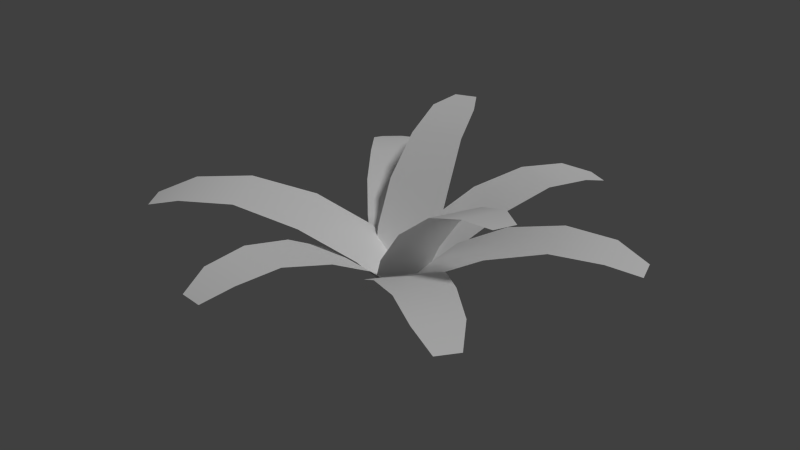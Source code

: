 # Source: fernflat.blend  (saved by Blender 2.73.0; exported with 4.5.12 LTS)
import bpy
from mathutils import Matrix  # noqa: F401  (used for matrix-valued properties, if any)

bpy.ops.wm.read_factory_settings(use_empty=True)
scene = bpy.context.scene
scene.name = 'Scene'

# ---- collections
col_collection_1 = bpy.data.collections.new('Collection 1'); scene.collection.children.link(col_collection_1)

# ---- materials (node trees are filled in below, after node groups)
mat_fernflat = bpy.data.materials.new('fernflat')
mat_fernflat.alpha_threshold = 0.0
mat_fernflat.use_transparent_shadow = False
mat_fernflat.diffuse_color = (1.0, 1.0, 1.0, 1.0)
mat_fernflat.roughness = 0.5
mat_fernflat.specular_intensity = 0.0
mat_fernflat.line_color = (0.0, 0.0, 0.0, 0.2)

# ---- material node trees

# ---- world
world_world = bpy.data.worlds.new('World'); scene.world = world_world
world_world.color = (0.05088, 0.05088, 0.05088)
world_world.use_sun_shadow = False
world_world.sun_shadow_jitter_overblur = 0.0
world_world.cycles.sampling_method = 'MANUAL'
world_world.cycles.sample_map_resolution = 256

# ---- lights
light_sun = bpy.data.lights.new('Sun', 'SUN')
light_sun.transmission_factor = 0.0
light_sun.angle = 0.1993
light_sun.energy = 1.0
light_sun.shadow_buffer_clip_start = 0.5
light_sun.shadow_soft_size = 0.1
light_sun.shadow_cascade_max_distance = 1000.0
light_sun.cycles.use_multiple_importance_sampling = False

# ---- meshes
me_plane = bpy.data.meshes.new('Plane')
me_plane.from_pydata([(0.1865, -0.09321, 0.0503), (0.3321, -0.04895, 0.1331), (0.1234, 0.1145, 0.0503), (0.269, 0.1588, 0.1331), (0.07403, -0.1145, -0.05262), (0.01807, 0.06963, -0.05262), (0.4949, 0.0182, 0.1817), (0.4416, 0.1935, 0.1817), (0.6372, 0.07644, 0.1737), (0.5923, 0.2243, 0.1737), (0.7223, 0.141, 0.1371), (0.6989, 0.218, 0.1371), (0.05846, -0.2362, 0.0548), (0.1693, -0.3207, 0.1306), (0.179, -0.07812, 0.0548), (0.2899, -0.1627, 0.1306), (-0.01758, -0.164, -0.03945), (0.08933, -0.02388, -0.03945), (0.3063, -0.4058, 0.1752), (0.4081, -0.2723, 0.1752), (0.4258, -0.4804, 0.1679), (0.5117, -0.3678, 0.1679), (0.5193, -0.509, 0.1343), (0.564, -0.4504, 0.1343), (-0.1621, 0.05059, 0.04344), (-0.3102, -0.03641, 0.1368), (-0.03806, -0.1605, 0.04344), (-0.1861, -0.2475, 0.1368), (-0.04445, 0.1037, -0.07265), (0.06557, -0.08349, -0.07265), (-0.4709, -0.1531, 0.1917), (-0.3662, -0.3312, 0.1917), (-0.6116, -0.2545, 0.1827), (-0.5233, -0.4048, 0.1827), (-0.6878, -0.3478, 0.1413), (-0.6418, -0.426, 0.1413), (-0.1533, -0.164, 0.0548), (-0.1716, -0.3022, 0.1306), (0.04377, -0.1901, 0.0548), (0.02548, -0.3283, 0.1306), (-0.1285, -0.06215, -0.03945), (0.04626, -0.08527, -0.03945), (-0.1773, -0.4634, 0.1752), (-0.01094, -0.4854, 0.1752), (-0.1827, -0.6041, 0.1679), (-0.04235, -0.6227, 0.1679), (-0.1611, -0.6995, 0.1343), (-0.08802, -0.7092, 0.1343), (0.1435, 0.113, 0.0548), (0.2043, 0.2384, 0.1306), (-0.03546, 0.1997, 0.0548), (0.02534, 0.3252, 0.1306), (0.08786, 0.02413, -0.03945), (-0.07077, 0.101, -0.03945), (0.2603, 0.3897, 0.1752), (0.1093, 0.4629, 0.1752), (0.3097, 0.5216, 0.1679), (0.1823, 0.5833, 0.1679), (0.3191, 0.6189, 0.1343), (0.2528, 0.6511, 0.1343), (-0.06379, 0.1843, 0.06068), (-0.1452, 0.2761, 0.1274), (-0.1947, 0.06813, 0.06068), (-0.2761, 0.1599, 0.1274), (-0.01032, 0.1091, -0.02229), (-0.1264, 0.006089, -0.02229), (-0.2492, 0.3727, 0.1666), (-0.3597, 0.2747, 0.1666), (-0.3398, 0.4574, 0.1602), (-0.433, 0.3747, 0.1602), (-0.4157, 0.498, 0.1307), (-0.4643, 0.4549, 0.1307), (0.02486, -0.127, 0.05786), (0.1174, -0.1563, 0.1834), (0.09573, 0.05854, 0.04892), (0.1883, 0.02923, 0.1745), (-0.02671, -0.1014, -0.07083), (0.03612, 0.06308, -0.07875), (0.245, -0.1834, 0.2881), (0.3049, -0.02679, 0.2806), (0.3731, -0.2159, 0.3374), (0.4236, -0.08378, 0.3311), (0.4764, -0.2187, 0.3422), (0.5027, -0.15, 0.3389), (0.06198, 0.08778, 0.05786), (0.03484, 0.181, 0.1834), (-0.1316, 0.04343, 0.04892), (-0.1588, 0.1366, 0.1745), (0.06942, 0.03069, -0.07083), (-0.1022, -0.008624, -0.07875), (-0.01365, 0.3021, 0.2881), (-0.1771, 0.2647, 0.2806), (-0.05792, 0.4266, 0.3374), (-0.1958, 0.395, 0.3311), (-0.113, 0.514, 0.3422), (-0.1848, 0.4976, 0.3389)], [], [(7, 3, 1, 6), (0, 1, 3, 2), (11, 9, 8, 10), (7, 6, 8, 9), (5, 4, 0, 2), (19, 15, 13, 18), (12, 13, 15, 14), (23, 21, 20, 22), (19, 18, 20, 21), (17, 16, 12, 14), (31, 27, 25, 30), (24, 25, 27, 26), (35, 33, 32, 34), (31, 30, 32, 33), (29, 28, 24, 26), (43, 39, 37, 42), (36, 37, 39, 38), (47, 45, 44, 46), (43, 42, 44, 45), (41, 40, 36, 38), (55, 51, 49, 54), (48, 49, 51, 50), (59, 57, 56, 58), (55, 54, 56, 57), (53, 52, 48, 50), (67, 63, 61, 66), (60, 61, 63, 62), (71, 69, 68, 70), (67, 66, 68, 69), (65, 64, 60, 62), (79, 75, 73, 78), (72, 73, 75, 74), (83, 81, 80, 82), (79, 78, 80, 81), (77, 76, 72, 74), (91, 87, 85, 90), (84, 85, 87, 86), (95, 93, 92, 94), (91, 90, 92, 93), (89, 88, 84, 86)])
me_plane.polygons.foreach_set('use_smooth', [True] * 40)
_uv = me_plane.uv_layers.new(name='UVMap')
_uv.uv.foreach_set('vector', [0.3841, 0.3366, 0.2468, 0.3494, 0.2468, 0.1855, 0.3841, 0.1983, 0.1161, 0.1855, 0.2468, 0.1855, 0.2468, 0.3494, 0.1161, 0.3494, 0.5804, 0.2978, 0.4999, 0.3258, 0.4999, 0.2091, 0.5804, 0.2371, 0.3841, 0.3366, 0.3841, 0.1983, 0.4999, 0.2091, 0.4999, 0.3258, 0.0002317, 0.3401, 0.0002317, 0.1948, 0.1161, 0.1855, 0.1161, 0.3494, 0.3518, 0.6388, 0.2261, 0.6505, 0.2261, 0.5004, 0.3518, 0.5121, 0.1063, 0.5004, 0.2261, 0.5004, 0.2261, 0.6505, 0.1063, 0.6505, 0.5316, 0.6033, 0.4578, 0.6289, 0.4579, 0.522, 0.5316, 0.5477, 0.3518, 0.6388, 0.3518, 0.5121, 0.4579, 0.522, 0.4578, 0.6289, 0.0002317, 0.642, 0.0002415, 0.5089, 0.1063, 0.5004, 0.1063, 0.6505, 0.2216, 0.01464, 0.3765, 0.0002317, 0.3765, 0.1851, 0.2216, 0.1707, 0.524, 0.1851, 0.3765, 0.1851, 0.3765, 0.0002317, 0.524, 0.0002317, 0.0002317, 0.0584, 0.09104, 0.02685, 0.09104, 0.1585, 0.0002317, 0.1269, 0.2216, 0.01464, 0.2216, 0.1707, 0.09104, 0.1585, 0.09104, 0.02685, 0.6546, 0.01071, 0.6546, 0.1746, 0.524, 0.1851, 0.524, 0.0002317, 0.18, 0.6627, 0.3057, 0.651, 0.3057, 0.801, 0.18, 0.7893, 0.4255, 0.801, 0.3057, 0.801, 0.3057, 0.651, 0.4255, 0.651, 0.0002317, 0.6982, 0.07396, 0.6726, 0.07396, 0.7794, 0.0002317, 0.7538, 0.18, 0.6627, 0.18, 0.7893, 0.07396, 0.7794, 0.07396, 0.6726, 0.5316, 0.6595, 0.5316, 0.7925, 0.4255, 0.801, 0.4255, 0.651, 0.3518, 0.4883, 0.2261, 0.4999, 0.2261, 0.3499, 0.3518, 0.3616, 0.1063, 0.3499, 0.2261, 0.3499, 0.2261, 0.4999, 0.1063, 0.4999, 0.5316, 0.4527, 0.4578, 0.4784, 0.4579, 0.3715, 0.5316, 0.3971, 0.3518, 0.4883, 0.3518, 0.3616, 0.4579, 0.3715, 0.4578, 0.4784, 0.0002317, 0.4914, 0.0002415, 0.3584, 0.1063, 0.3499, 0.1063, 0.4999, 0.8416, 0.9233, 0.7309, 0.9336, 0.7309, 0.8015, 0.8416, 0.8118, 0.6254, 0.8015, 0.7309, 0.8015, 0.7309, 0.9336, 0.6254, 0.9336, 0.9998, 0.892, 0.9349, 0.9146, 0.9349, 0.8205, 0.9998, 0.8431, 0.8416, 0.9233, 0.8416, 0.8118, 0.9349, 0.8205, 0.9349, 0.9146, 0.532, 0.9261, 0.532, 0.809, 0.6254, 0.8015, 0.6254, 0.9336, 0.3518, 0.9399, 0.2261, 0.9516, 0.2261, 0.8015, 0.3518, 0.8132, 0.1063, 0.8015, 0.2261, 0.8015, 0.2261, 0.9516, 0.1063, 0.9516, 0.5316, 0.9044, 0.4578, 0.93, 0.4578, 0.8231, 0.5316, 0.8487, 0.3518, 0.9399, 0.3518, 0.8132, 0.4578, 0.8231, 0.4578, 0.93, 0.0002317, 0.9431, 0.0002317, 0.81, 0.1063, 0.8015, 0.1063, 0.9516, 0.5925, 0.5371, 0.5808, 0.4114, 0.7309, 0.4114, 0.7192, 0.5371, 0.7309, 0.2916, 0.7309, 0.4114, 0.5808, 0.4114, 0.5808, 0.2916, 0.6281, 0.7169, 0.6025, 0.6431, 0.7093, 0.6431, 0.6837, 0.7169, 0.5925, 0.5371, 0.7192, 0.5371, 0.7093, 0.6431, 0.6025, 0.6431, 0.5894, 0.1855, 0.7224, 0.1855, 0.7309, 0.2916, 0.5808, 0.2916])
me_plane.materials.append(mat_fernflat)
me_plane.use_remesh_preserve_volume = False
me_plane.use_remesh_preserve_attributes = False
me_plane.use_mirror_vertex_groups = False
me_plane.update()

# ---- objects
ob_sun = bpy.data.objects.new('Sun', light_sun)
ob_fernflat = bpy.data.objects.new('fernflat', me_plane)

# ---- transforms, parenting, visibility, modifiers, constraints
ob_sun.location = (0.4147, 0.668, 0.7964)
ob_sun.rotation_euler = (-0.2831, 0.4731, -0.4236)
ob_sun.lineart.crease_threshold = 0.0
ob_fernflat.location = (0.0, 0.0, 0.0)
ob_fernflat.lineart.crease_threshold = 0.0

# ---- collection membership
col_collection_1.objects.link(ob_sun)
col_collection_1.objects.link(ob_fernflat)

# ---- scene / render settings (as saved in the file)
scene.frame_start = 1; scene.frame_end = 250; scene.frame_set(0)
scene.render.engine = 'BLENDER_EEVEE_NEXT'
scene.render.image_settings.file_format = 'TIFF'
scene.render.image_settings.compression = 0
scene.render.fps = 30
scene.render.dither_intensity = 0.0
scene.render.film_transparent = True
scene.cycles.use_denoising = False
scene.cycles.samples = 10
scene.cycles.sampling_pattern = 'TABULATED_SOBOL'
scene.cycles.light_sampling_threshold = 0.0
scene.cycles.use_adaptive_sampling = False
scene.cycles.use_light_tree = False
scene.cycles.blur_glossy = 0.0
scene.cycles.volume_bounces = 1
scene.cycles.pixel_filter_type = 'GAUSSIAN'
scene.cycles.sample_clamp_indirect = 0.0
scene.view_settings.view_transform = 'Standard'
bpy.context.view_layer.update()

# ---- added for rendering (the .blend has no active camera): camera
cam_auto = bpy.data.cameras.new('AutoCamera')
cam_auto.lens = 50.0
cam_auto.sensor_width = 36.0
cam_auto.clip_end = 1000.0
ob_auto_camera = bpy.data.objects.new('AutoCamera', cam_auto)
scene.collection.objects.link(ob_auto_camera)
ob_auto_camera.location = (1.87134, -2.25399, 1.61502)
ob_auto_camera.rotation_euler = (1.09748, -7.21219e-08, 0.694738)
scene.camera = ob_auto_camera
bpy.context.view_layer.update()
